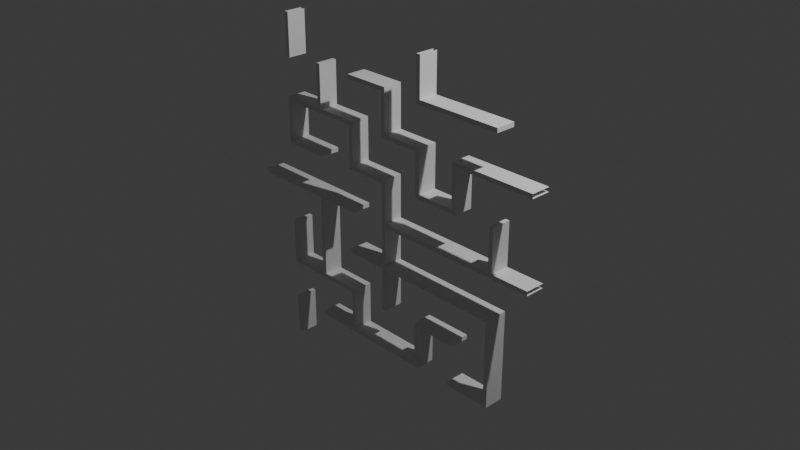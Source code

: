 # Source: simple_maze.blend  (saved by Blender 4.2.66; exported with 4.5.12 LTS)
import bpy
from mathutils import Matrix  # noqa: F401  (used for matrix-valued properties, if any)

bpy.ops.wm.read_factory_settings(use_empty=True)
scene = bpy.context.scene
scene.name = 'Scene'

# ---- collections
col_collection = bpy.data.collections.new('Collection'); scene.collection.children.link(col_collection)

# ---- world
world_world = bpy.data.worlds.new('World'); scene.world = world_world
world_world.use_nodes = True; world_world.node_tree.nodes.clear()
_N = world_world.node_tree.nodes; _L = world_world.node_tree.links
n0 = _N.new('ShaderNodeOutputWorld'); n0.name = 'World Output'; n0.location = (300, 300)
n1 = _N.new('ShaderNodeBackground'); n1.name = 'Background'; n1.location = (10, 300)
n1.inputs[0].default_value = (0.05088, 0.05088, 0.05088, 1.0)
_L.new(n1.outputs[0], n0.inputs[0])
n0.is_active_output = True
world_world.color = (0.05088, 0.05088, 0.05088)
world_world.sun_shadow_jitter_overblur = 0.0

# ---- cameras
cam_camera = bpy.data.cameras.new('Camera')
cam_camera.clip_end = 100.0
cam_camera.ortho_scale = 7.314

# ---- lights
light_light = bpy.data.lights.new('Light', 'POINT')
light_light.energy = 1000.0
light_light.shadow_soft_size = 0.1

# ---- meshes
me_plane = bpy.data.meshes.new('Plane')
me_plane.from_pydata([(-0.01111, 0.4556, 0.0), (-0.2111, 0.4333, 0.0), (-0.01111, 0.2333, 0.0), (-0.2111, 0.2333, 0.0), (-0.2111, 0.2111, 0.0), (-0.01111, 0.2111, 0.0), (-0.01111, 0.01111, 0.0), (-0.01111, -0.01111, 0.0), (-0.01111, -0.2111, 0.0), (-0.2111, -0.2111, 0.0), (-0.2111, -0.2333, 0.0), (-0.01111, -0.2333, 0.0), (-0.01111, -0.4333, 0.0), (-0.2111, -0.4556, 0.0), (-0.01111, -0.6556, 0.0), (-0.2111, -0.6556, 0.0), (-0.2111, -0.6778, 0.0), (-0.01111, -0.6778, 0.0), (-0.4333, 0.6556, 0.0), (-0.2333, 0.4556, 0.0), (-0.4333, 0.4556, 0.0), (-0.4333, 0.4333, 0.0), (-0.2333, 0.4333, 0.0), (-0.2333, 0.2333, 0.0), (-0.2333, 0.01111, 0.0), (-0.4333, 0.01111, 0.0), (-0.4333, -0.2111, 0.0), (-0.4333, -0.01111, 0.0), (-0.2333, -0.01111, 0.0), (-0.4333, -0.2333, 0.0), (-0.2333, -0.4333, 0.0), (-0.4333, -0.4333, 0.0), (-0.4333, -0.4556, 0.0), (-0.2333, -0.4556, 0.0), (-0.2333, -0.6556, 0.0), (-0.4333, -0.6556, 0.0), (-0.4333, -0.6778, 0.0), (-0.2333, -0.6778, 0.0), (-0.6556, 0.6778, 0.0), (-0.6556, 0.8778, 0.0), (-0.4556, 0.6556, 0.0), (-0.4556, 0.4556, 0.0), (-0.6556, 0.4556, 0.0), (-0.6556, 0.4333, 0.0), (-0.4556, 0.4333, 0.0), (-0.4556, 0.2333, 0.0), (-0.6556, 0.2333, 0.0), (-0.6556, 0.2111, 0.0), (-0.4556, 0.2111, 0.0), (-0.4556, 0.01111, 0.0), (-0.6556, 0.01111, 0.0), (-0.6556, -0.01111, 0.0), (-0.4556, -0.01111, 0.0), (-0.4556, -0.2111, 0.0), (-0.6556, -0.2333, 0.0), (-0.4556, -0.2333, 0.0), (-0.4556, -0.4333, 0.0), (-0.6556, -0.4333, 0.0), (-0.6556, -0.4556, 0.0), (-0.4556, -0.4556, 0.0), (-0.6556, -0.6778, 0.0), (-0.6556, -0.8778, 0.0), (-0.6778, 0.8778, 0.0), (-0.6778, 0.6778, 0.0), (-0.6778, 0.4333, 0.0), (-0.6778, 0.2333, 0.0), (-0.6778, 0.01111, 0.0), (-0.8778, 0.01111, 0.0), (-0.8778, -0.01111, 0.0), (-0.6778, -0.01111, 0.0), (-0.6778, -0.2333, 0.0), (-0.6778, -0.4333, 0.0), (-0.6778, -0.6778, 0.0), (-0.6778, -0.8778, 0.0), (-0.6778, -0.8778, 0.1), (-0.6778, -0.6778, 0.1), (-0.6778, -0.6556, 0.1), (-0.6778, -0.4556, 0.1), (-0.6778, -0.4333, 0.1), (-0.6778, -0.2333, 0.1), (-0.6778, -0.2111, 0.1), (-0.6778, -0.01111, 0.1), (-0.8778, -0.01111, 0.1), (-0.6778, 0.01111, 0.1), (-0.6778, 0.2111, 0.1), (-0.8778, 0.01111, 0.1), (-0.6778, 0.2333, 0.1), (-0.6778, 0.4333, 0.1), (-0.6778, 0.4556, 0.1), (-0.6778, 0.6556, 0.1), (-0.6778, 0.8778, 0.1), (-0.6778, 0.6778, 0.1), (-0.4556, -0.6778, 0.1), (-0.6556, -0.6778, 0.1), (-0.6556, -0.8778, 0.1), (-0.4556, -0.6556, 0.1), (-0.4556, -0.4556, 0.1), (-0.6556, -0.4556, 0.1), (-0.6556, -0.6556, 0.1), (-0.4556, -0.4333, 0.1), (-0.4556, -0.2333, 0.1), (-0.6556, -0.2333, 0.1), (-0.6556, -0.4333, 0.1), (-0.4556, -0.2111, 0.1), (-0.4556, -0.01111, 0.1), (-0.6556, -0.01111, 0.1), (-0.6556, -0.2111, 0.1), (-0.4556, 0.01111, 0.1), (-0.4556, 0.2111, 0.1), (-0.6556, 0.2111, 0.1), (-0.6556, 0.01111, 0.1), (-0.4556, 0.2333, 0.1), (-0.4556, 0.4333, 0.1), (-0.6556, 0.4333, 0.1), (-0.6556, 0.2333, 0.1), (-0.4556, 0.4556, 0.1), (-0.4556, 0.6556, 0.1), (-0.6556, 0.6556, 0.1), (-0.6556, 0.4556, 0.1), (-0.6556, 0.8778, 0.1), (-0.6556, 0.6778, 0.1), (-0.4556, 0.6778, 0.1), (-0.2333, -0.6778, 0.1), (-0.4333, -0.6778, 0.1), (-0.2333, -0.6556, 0.1), (-0.2333, -0.4556, 0.1), (-0.4333, -0.4556, 0.1), (-0.4333, -0.6556, 0.1), (-0.2333, -0.4333, 0.1), (-0.2333, -0.2333, 0.1), (-0.4333, -0.2333, 0.1), (-0.4333, -0.4333, 0.1), (-0.2333, -0.2111, 0.1), (-0.2333, -0.01111, 0.1), (-0.4333, -0.01111, 0.1), (-0.4333, -0.2111, 0.1), (-0.2333, 0.01111, 0.1), (-0.2333, 0.2111, 0.1), (-0.4333, 0.2111, 0.1), (-0.4333, 0.01111, 0.1), (-0.2333, 0.2333, 0.1), (-0.2333, 0.4333, 0.1), (-0.4333, 0.4333, 0.1), (-0.4333, 0.2333, 0.1), (-0.2333, 0.4556, 0.1), (-0.2333, 0.6556, 0.1), (-0.4333, 0.6556, 0.1), (-0.4333, 0.4556, 0.1), (-0.4333, 0.6778, 0.1), (-0.2333, 0.6778, 0.1), (-0.01111, -0.6778, 0.1), (-0.2111, -0.6778, 0.1), (-0.01111, -0.6556, 0.1), (-0.01111, -0.4556, 0.1), (-0.2111, -0.4556, 0.1), (-0.2111, -0.6556, 0.1), (-0.01111, -0.4333, 0.1), (-0.01111, -0.2333, 0.1), (-0.2111, -0.2333, 0.1), (-0.2111, -0.4333, 0.1), (-0.01111, -0.2111, 0.1), (-0.01111, -0.01111, 0.1), (-0.2111, -0.01111, 0.1), (-0.2111, -0.2111, 0.1), (-0.01111, 0.01111, 0.1), (-0.01111, 0.2111, 0.1), (-0.2111, 0.2111, 0.1), (-0.2111, 0.01111, 0.1), (-0.01111, 0.2333, 0.1), (-0.01111, 0.4333, 0.1), (-0.2111, 0.4333, 0.1), (-0.2111, 0.2333, 0.1), (-0.01111, 0.4556, 0.1), (-0.01111, 0.6556, 0.1), (-0.2111, 0.6556, 0.1), (-0.2111, 0.4556, 0.1), (-0.2111, 0.6778, 0.1), (-0.01111, 0.6778, 0.1), (0.2111, -0.6778, 0.1), (0.01111, -0.6778, 0.1), (0.2111, -0.6556, 0.1), (0.2111, -0.4556, 0.1), (0.01111, -0.4556, 0.1), (0.01111, -0.6556, 0.1), (0.2111, -0.4333, 0.1), (0.2111, -0.2333, 0.1), (0.01111, -0.2333, 0.1), (0.01111, -0.4333, 0.1), (0.2111, -0.2111, 0.1), (0.2111, -0.01111, 0.1), (0.01111, -0.01111, 0.1), (0.01111, -0.2111, 0.1), (0.2111, 0.01111, 0.1), (0.2111, 0.2111, 0.1), (0.01111, 0.2111, 0.1), (0.01111, 0.01111, 0.1), (0.2111, 0.2333, 0.1), (0.2111, 0.4333, 0.1), (0.01111, 0.4333, 0.1), (0.01111, 0.2333, 0.1), (0.2111, 0.4556, 0.1), (0.2111, 0.6556, 0.1), (0.01111, 0.6556, 0.1), (0.01111, 0.4556, 0.1), (0.2111, 0.8778, 0.1), (0.01111, 0.6778, 0.1), (0.2111, 0.6778, 0.1), (0.4333, -0.6778, 0.1), (0.2333, -0.6778, 0.1), (0.4333, -0.6556, 0.1), (0.4333, -0.4556, 0.1), (0.2333, -0.4556, 0.1), (0.2333, -0.6556, 0.1), (0.4333, -0.4333, 0.1), (0.4333, -0.2333, 0.1), (0.2333, -0.2333, 0.1), (0.2333, -0.4333, 0.1), (0.4333, -0.2111, 0.1), (0.4333, -0.01111, 0.1), (0.2333, -0.01111, 0.1), (0.2333, -0.2111, 0.1), (0.4333, 0.01111, 0.1), (0.4333, 0.2111, 0.1), (0.2333, 0.2111, 0.1), (0.2333, 0.01111, 0.1), (0.4333, 0.2333, 0.1), (0.4333, 0.4333, 0.1), (0.2333, 0.4333, 0.1), (0.2333, 0.2333, 0.1), (0.4333, 0.4556, 0.1), (0.4333, 0.6556, 0.1), (0.2333, 0.6556, 0.1), (0.2333, 0.4556, 0.1), (0.2333, 0.8778, 0.1), (0.2333, 0.6778, 0.1), (0.4333, 0.6778, 0.1), (0.6556, -0.6778, 0.1), (0.4556, -0.6778, 0.1), (0.6556, -0.6556, 0.1), (0.6556, -0.4556, 0.1), (0.4556, -0.4556, 0.1), (0.4556, -0.6556, 0.1), (0.6556, -0.4333, 0.1), (0.6556, -0.2333, 0.1), (0.4556, -0.2333, 0.1), (0.4556, -0.4333, 0.1), (0.6556, -0.2111, 0.1), (0.6556, -0.01111, 0.1), (0.4556, -0.01111, 0.1), (0.4556, -0.2111, 0.1), (0.6556, 0.01111, 0.1), (0.6556, 0.2111, 0.1), (0.4556, 0.2111, 0.1), (0.4556, 0.01111, 0.1), (0.6556, 0.2333, 0.1), (0.6556, 0.4333, 0.1), (0.4556, 0.4333, 0.1), (0.4556, 0.2333, 0.1), (0.6556, 0.4556, 0.1), (0.6556, 0.6556, 0.1), (0.4556, 0.6556, 0.1), (0.4556, 0.4556, 0.1), (0.4556, 0.6778, 0.1), (0.6556, 0.6778, 0.1), (0.6778, -0.6778, 0.1), (0.6778, -0.4556, 0.1), (0.6778, -0.6556, 0.1), (0.6778, -0.2333, 0.1), (0.6778, -0.4333, 0.1), (0.8778, -0.01111, 0.1), (0.6778, -0.01111, 0.1), (0.6778, -0.2111, 0.1), (0.8778, 0.01111, 0.1), (0.6778, 0.2111, 0.1), (0.6778, 0.01111, 0.1), (0.8778, 0.4333, 0.1), (0.6778, 0.4333, 0.1), (0.6778, 0.2333, 0.1), (0.8778, 0.4556, 0.1), (0.6778, 0.6556, 0.1), (0.6778, 0.4556, 0.1), (0.6778, 0.6778, 0.1), (-0.01111, 0.6556, 0.0), (-0.2111, 0.6556, 0.0), (-0.2111, 0.6778, 0.0), (-0.01111, 0.6778, 0.0), (0.2111, -0.6778, 0.0), (0.01111, -0.6778, 0.0), (0.01111, -0.6556, 0.0), (0.2111, -0.6556, 0.0), (0.2111, -0.4556, 0.0), (0.2111, -0.2333, 0.0), (0.01111, -0.2333, 0.0), (0.01111, -0.4333, 0.0), (0.01111, -0.2111, 0.0), (0.2111, -0.2111, 0.0), (0.2111, -0.01111, 0.0), (0.01111, -0.01111, 0.0), (0.01111, 0.01111, 0.0), (0.2111, 0.01111, 0.0), (0.01111, 0.2111, 0.0), (0.2111, 0.2333, 0.0), (0.2111, 0.4333, 0.0), (0.01111, 0.4333, 0.0), (0.01111, 0.4556, 0.0), (0.2111, 0.4556, 0.0), (0.01111, 0.6556, 0.0), (0.2111, 0.6778, 0.0), (0.2111, 0.8778, 0.0), (0.4333, -0.4556, 0.0), (0.2333, -0.4556, 0.0), (0.2333, -0.6556, 0.0), (0.2333, -0.4333, 0.0), (0.4333, -0.4333, 0.0), (0.4333, -0.2333, 0.0), (0.2333, -0.2333, 0.0), (0.2333, -0.2111, 0.0), (0.4333, -0.2111, 0.0), (0.4333, -0.01111, 0.0), (0.2333, -0.01111, 0.0), (0.2333, 0.01111, 0.0), (0.4333, 0.01111, 0.0), (0.4333, 0.2111, 0.0), (0.2333, 0.2111, 0.0), (0.2333, 0.2333, 0.0), (0.4333, 0.2333, 0.0), (0.4333, 0.4333, 0.0), (0.2333, 0.4333, 0.0), (0.4333, 0.6556, 0.0), (0.2333, 0.6556, 0.0), (0.2333, 0.8778, 0.0), (0.2333, 0.6778, 0.0), (0.4333, 0.6778, 0.0), (0.6556, -0.6778, 0.0), (0.4556, -0.6778, 0.0), (0.4556, -0.6556, 0.0), (0.6556, -0.6556, 0.0), (0.6556, -0.4556, 0.0), (0.6556, -0.4333, 0.0), (0.6556, -0.2333, 0.0), (0.4556, -0.2333, 0.0), (0.4556, -0.2111, 0.0), (0.6556, -0.2111, 0.0), (0.6556, -0.01111, 0.0), (0.4556, -0.01111, 0.0), (0.4556, 0.01111, 0.0), (0.6556, 0.01111, 0.0), (0.6556, 0.2111, 0.0), (0.6556, 0.4333, 0.0), (0.4556, 0.4333, 0.0), (0.4556, 0.2333, 0.0), (0.4556, 0.4556, 0.0), (0.6556, 0.4556, 0.0), (0.6556, 0.6556, 0.0), (0.4556, 0.6556, 0.0), (0.4556, 0.6778, 0.0), (0.6556, 0.6778, 0.0), (0.6778, -0.4556, 0.0), (0.6778, -0.6556, 0.0), (0.6778, -0.2333, 0.0), (0.6778, -0.4333, 0.0), (0.8778, -0.01111, 0.0), (0.6778, -0.01111, 0.0), (0.6778, 0.01111, 0.0), (0.8778, 0.01111, 0.0), (0.6778, 0.2111, 0.0), (0.8778, 0.4333, 0.0), (0.6778, 0.4333, 0.0), (0.6778, 0.4556, 0.0), (0.8778, 0.4556, 0.0), (-0.6778, -0.6556, 0.0), (-0.6778, -0.4556, 0.0), (-0.6778, -0.2111, 0.0), (-0.6778, 0.2111, 0.0), (-0.6778, 0.4556, 0.0), (-0.6778, 0.6556, 0.0), (-0.4556, -0.6778, 0.0), (-0.4556, -0.6556, 0.0), (-0.6556, -0.6556, 0.0), (-0.6556, -0.2111, 0.0), (-0.4556, 0.6778, 0.0), (-0.6556, 0.6556, 0.0), (-0.2333, -0.2333, 0.0), (-0.2333, -0.2111, 0.0), (-0.2333, 0.2111, 0.0), (-0.4333, 0.2333, 0.0), (-0.4333, 0.2111, 0.0), (-0.2333, 0.6556, 0.0), (-0.2333, 0.6778, 0.0), (-0.4333, 0.6778, 0.0), (-0.01111, -0.4556, 0.0), (-0.2111, -0.4333, 0.0), (-0.2111, 0.01111, 0.0), (-0.2111, -0.01111, 0.0), (-0.01111, 0.4333, 0.0), (-0.2111, 0.4556, 0.0), (0.2111, -0.4333, 0.0), (0.01111, -0.4556, 0.0), (0.2111, 0.2111, 0.0), (0.01111, 0.2333, 0.0), (0.2111, 0.6556, 0.0), (0.01111, 0.6778, 0.0), (0.4333, -0.6778, 0.0), (0.4333, -0.6556, 0.0), (0.2333, -0.6778, 0.0), (0.4333, 0.4556, 0.0), (0.2333, 0.4556, 0.0), (0.4556, -0.4333, 0.0), (0.4556, -0.4556, 0.0), (0.6556, 0.2333, 0.0), (0.4556, 0.2111, 0.0), (0.6778, -0.6778, 0.0), (0.6778, -0.2111, 0.0), (0.6778, 0.2333, 0.0), (0.6778, 0.6778, 0.0), (0.6778, 0.6556, 0.0)], [], [(75, 93, 98, 76), (77, 97, 102, 78), (79, 101, 106, 80), (81, 105, 110, 83), (84, 109, 114, 86), (87, 113, 118, 88), (89, 117, 120, 91), (92, 123, 127, 95), (96, 126, 131, 99), (100, 130, 135, 103), (104, 134, 139, 107), (108, 138, 143, 111), (112, 142, 147, 115), (116, 146, 148, 121), (122, 151, 155, 124), (125, 154, 159, 128), (129, 158, 163, 132), (133, 162, 167, 136), (137, 166, 171, 140), (141, 170, 175, 144), (145, 174, 176, 149), (150, 179, 183, 152), (153, 182, 187, 156), (157, 186, 191, 160), (161, 190, 195, 164), (165, 194, 199, 168), (169, 198, 203, 172), (173, 202, 205, 177), (178, 208, 212, 180), (181, 211, 216, 184), (185, 215, 220, 188), (189, 219, 224, 192), (193, 223, 228, 196), (197, 227, 232, 200), (201, 231, 234, 206), (207, 237, 241, 209), (210, 240, 245, 213), (214, 244, 249, 217), (218, 248, 253, 221), (222, 252, 257, 225), (226, 256, 261, 229), (230, 260, 262, 235), (236, 264, 266, 238), (239, 265, 268, 242), (243, 267, 271, 246), (247, 270, 274, 250), (251, 273, 277, 254), (255, 276, 280, 258), (259, 279, 281, 263), (81, 83, 85, 82), (96, 99, 102, 97), (104, 107, 110, 105), (108, 111, 114, 109), (112, 115, 118, 113), (122, 124, 127, 123), (125, 128, 131, 126), (133, 136, 139, 134), (141, 144, 147, 142), (150, 152, 155, 151), (157, 160, 163, 158), (165, 168, 171, 166), (173, 177, 176, 174), (178, 180, 183, 179), (185, 188, 191, 186), (189, 192, 195, 190), (197, 200, 203, 198), (210, 213, 216, 211), (214, 217, 220, 215), (218, 221, 224, 219), (222, 225, 228, 223), (230, 235, 234, 231), (236, 238, 241, 237), (243, 246, 249, 244), (247, 250, 253, 248), (255, 258, 261, 256), (259, 263, 262, 260), (269, 272, 274, 270), (275, 278, 280, 276), (93, 75, 74, 94), (101, 79, 78, 102), (113, 87, 86, 114), (119, 90, 91, 120), (130, 100, 99, 131), (134, 104, 103, 135), (146, 116, 115, 147), (154, 125, 124, 155), (170, 141, 140, 171), (186, 157, 156, 187), (190, 161, 160, 191), (194, 165, 164, 195), (202, 173, 172, 203), (211, 181, 180, 212), (227, 197, 196, 228), (233, 204, 206, 234), (256, 226, 225, 257), (265, 239, 238, 266), (267, 243, 242, 268), (273, 251, 250, 274), (74, 75, 72, 73), (78, 79, 70, 71), (81, 82, 68, 69), (85, 83, 66, 67), (86, 87, 64, 65), (91, 90, 62, 63), (93, 94, 61, 60), (96, 97, 58, 59), (102, 99, 56, 57), (99, 100, 55, 56), (101, 102, 57, 54), (103, 104, 52, 53), (104, 105, 51, 52), (110, 107, 49, 50), (108, 109, 47, 48), (114, 111, 45, 46), (112, 113, 43, 44), (113, 114, 46, 43), (118, 115, 41, 42), (115, 116, 40, 41), (119, 120, 38, 39), (122, 123, 36, 37), (127, 124, 34, 35), (124, 125, 33, 34), (125, 126, 32, 33), (131, 128, 30, 31), (130, 131, 31, 29), (133, 134, 27, 28), (134, 135, 26, 27), (139, 136, 24, 25), (140, 141, 22, 23), (141, 142, 21, 22), (147, 144, 19, 20), (146, 147, 20, 18), (150, 151, 16, 17), (155, 152, 14, 15), (154, 155, 15, 13), (156, 157, 11, 12), (157, 158, 10, 11), (163, 160, 8, 9), (160, 161, 7, 8), (164, 165, 5, 6), (165, 166, 4, 5), (171, 168, 2, 3), (170, 171, 3, 1), (172, 173, 282, 0), (173, 174, 283, 282), (176, 177, 285, 284), (178, 179, 287, 286), (183, 180, 289, 288), (180, 181, 290, 289), (185, 186, 292, 291), (186, 187, 293, 292), (191, 188, 295, 294), (189, 190, 297, 296), (190, 191, 294, 297), (195, 192, 299, 298), (194, 195, 298, 300), (196, 197, 302, 301), (197, 198, 303, 302), (203, 200, 305, 304), (202, 203, 304, 306), (206, 204, 308, 307), (210, 211, 310, 309), (211, 212, 311, 310), (216, 213, 313, 312), (214, 215, 315, 314), (220, 217, 317, 316), (218, 219, 319, 318), (224, 221, 321, 320), (222, 223, 323, 322), (228, 225, 325, 324), (225, 226, 326, 325), (227, 228, 324, 327), (230, 231, 329, 328), (233, 234, 331, 330), (234, 235, 332, 331), (236, 237, 334, 333), (241, 238, 336, 335), (238, 239, 337, 336), (242, 243, 339, 338), (243, 244, 340, 339), (249, 246, 342, 341), (247, 248, 344, 343), (253, 250, 346, 345), (250, 251, 347, 346), (255, 256, 349, 348), (256, 257, 350, 349), (261, 258, 352, 351), (259, 260, 354, 353), (262, 263, 356, 355), (265, 266, 358, 357), (267, 268, 360, 359), (269, 270, 362, 361), (274, 272, 364, 363), (273, 274, 363, 365), (275, 276, 367, 366), (280, 278, 369, 368), (75, 76, 370, 72), (77, 78, 71, 371), (79, 80, 372, 70), (84, 86, 65, 373), (87, 88, 374, 64), (89, 91, 63, 375), (92, 95, 377, 376), (98, 93, 60, 378), (100, 103, 53, 55), (106, 101, 54, 379), (116, 121, 380, 40), (120, 117, 381, 38), (129, 132, 383, 382), (135, 130, 29, 26), (137, 140, 23, 384), (143, 138, 386, 385), (145, 149, 388, 387), (148, 146, 18, 389), (153, 156, 12, 390), (159, 154, 13, 391), (161, 164, 6, 7), (167, 162, 393, 392), (169, 172, 0, 394), (175, 170, 1, 395), (181, 184, 396, 290), (187, 182, 397, 293), (193, 196, 301, 398), (199, 194, 300, 399), (201, 206, 307, 400), (205, 202, 306, 401), (207, 209, 403, 402), (212, 208, 404, 311), (226, 229, 405, 326), (232, 227, 327, 406), (239, 242, 338, 337), (245, 240, 408, 407), (251, 254, 409, 347), (257, 252, 410, 350), (266, 264, 411, 358), (268, 265, 357, 360), (271, 267, 359, 412), (277, 273, 365, 413), (281, 279, 415, 414), (97, 77, 371, 58), (76, 98, 378, 370), (105, 81, 69, 51), (80, 106, 379, 372), (109, 84, 373, 47), (83, 110, 50, 66), (117, 89, 375, 381), (88, 118, 42, 374), (123, 92, 376, 36), (126, 96, 59, 32), (95, 127, 35, 377), (138, 108, 48, 386), (107, 139, 25, 49), (142, 112, 44, 21), (111, 143, 385, 45), (121, 148, 389, 380), (151, 122, 37, 16), (158, 129, 382, 10), (128, 159, 391, 30), (162, 133, 28, 393), (132, 163, 9, 383), (166, 137, 384, 4), (136, 167, 392, 24), (174, 145, 387, 283), (144, 175, 395, 19), (149, 176, 284, 388), (179, 150, 17, 287), (182, 153, 390, 397), (152, 183, 288, 14), (198, 169, 394, 303), (168, 199, 399, 2), (177, 205, 401, 285), (208, 178, 286, 404), (215, 185, 291, 315), (184, 216, 312, 396), (219, 189, 296, 319), (188, 220, 316, 295), (223, 193, 398, 323), (192, 224, 320, 299), (231, 201, 400, 329), (200, 232, 406, 305), (237, 207, 402, 334), (240, 210, 309, 408), (209, 241, 335, 403), (244, 214, 314, 340), (213, 245, 407, 313), (248, 218, 318, 344), (217, 249, 341, 317), (252, 222, 322, 410), (221, 253, 345, 321), (260, 230, 328, 354), (229, 261, 351, 405), (235, 262, 355, 332), (264, 236, 333, 411), (270, 247, 343, 362), (246, 271, 412, 342), (276, 255, 348, 367), (254, 277, 413, 409), (279, 259, 353, 415), (258, 280, 368, 352), (263, 281, 414, 356)])
_uv = me_plane.uv_layers.new(name='UVMap')
_uv.uv.foreach_set('vector', [0.1611, 0.1611, 0.1722, 0.1611, 0.1722, 0.1722, 0.1611, 0.1722, 0.1611, 0.2722, 0.1722, 0.2722, 0.1722, 0.2833, 0.1611, 0.2833, 0.1611, 0.3833, 0.1722, 0.3833, 0.1722, 0.3944, 0.1611, 0.3944, 0.1611, 0.4944, 0.1722, 0.4944, 0.1722, 0.5056, 0.1611, 0.5056, 0.1611, 0.6056, 0.1722, 0.6056, 0.1722, 0.6167, 0.1611, 0.6167, 0.1611, 0.7167, 0.1722, 0.7167, 0.1722, 0.7278, 0.1611, 0.7278, 0.1611, 0.8278, 0.1722, 0.8278, 0.1722, 0.8389, 0.1611, 0.8389, 0.2722, 0.1611, 0.2833, 0.1611, 0.2833, 0.1722, 0.2722, 0.1722, 0.2722, 0.2722, 0.2833, 0.2722, 0.2833, 0.2833, 0.2722, 0.2833, 0.2722, 0.3833, 0.2833, 0.3833, 0.2833, 0.3944, 0.2722, 0.3944, 0.2722, 0.4944, 0.2833, 0.4944, 0.2833, 0.5056, 0.2722, 0.5056, 0.2722, 0.6056, 0.2833, 0.6056, 0.2833, 0.6167, 0.2722, 0.6167, 0.2722, 0.7167, 0.2833, 0.7167, 0.2833, 0.7278, 0.2722, 0.7278, 0.2722, 0.8278, 0.2833, 0.8278, 0.2833, 0.8389, 0.2722, 0.8389, 0.3833, 0.1611, 0.3944, 0.1611, 0.3944, 0.1722, 0.3833, 0.1722, 0.3833, 0.2722, 0.3944, 0.2722, 0.3944, 0.2833, 0.3833, 0.2833, 0.3833, 0.3833, 0.3944, 0.3833, 0.3944, 0.3944, 0.3833, 0.3944, 0.3833, 0.4944, 0.3944, 0.4944, 0.3944, 0.5056, 0.3833, 0.5056, 0.3833, 0.6056, 0.3944, 0.6056, 0.3944, 0.6167, 0.3833, 0.6167, 0.3833, 0.7167, 0.3944, 0.7167, 0.3944, 0.7278, 0.3833, 0.7278, 0.3833, 0.8278, 0.3944, 0.8278, 0.3944, 0.8389, 0.3833, 0.8389, 0.4944, 0.1611, 0.5056, 0.1611, 0.5056, 0.1722, 0.4944, 0.1722, 0.4944, 0.2722, 0.5056, 0.2722, 0.5056, 0.2833, 0.4944, 0.2833, 0.4944, 0.3833, 0.5056, 0.3833, 0.5056, 0.3944, 0.4944, 0.3944, 0.4944, 0.4944, 0.5056, 0.4944, 0.5056, 0.5056, 0.4944, 0.5056, 0.4944, 0.6056, 0.5056, 0.6056, 0.5056, 0.6167, 0.4944, 0.6167, 0.4944, 0.7167, 0.5056, 0.7167, 0.5056, 0.7278, 0.4944, 0.7278, 0.4944, 0.8278, 0.5056, 0.8278, 0.5056, 0.8389, 0.4944, 0.8389, 0.6056, 0.1611, 0.6167, 0.1611, 0.6167, 0.1722, 0.6056, 0.1722, 0.6056, 0.2722, 0.6167, 0.2722, 0.6167, 0.2833, 0.6056, 0.2833, 0.6056, 0.3833, 0.6167, 0.3833, 0.6167, 0.3944, 0.6056, 0.3944, 0.6056, 0.4944, 0.6167, 0.4944, 0.6167, 0.5056, 0.6056, 0.5056, 0.6056, 0.6056, 0.6167, 0.6056, 0.6167, 0.6167, 0.6056, 0.6167, 0.6056, 0.7167, 0.6167, 0.7167, 0.6167, 0.7278, 0.6056, 0.7278, 0.6056, 0.8278, 0.6167, 0.8278, 0.6167, 0.8389, 0.6056, 0.8389, 0.7167, 0.1611, 0.7278, 0.1611, 0.7278, 0.1722, 0.7167, 0.1722, 0.7167, 0.2722, 0.7278, 0.2722, 0.7278, 0.2833, 0.7167, 0.2833, 0.7167, 0.3833, 0.7278, 0.3833, 0.7278, 0.3944, 0.7167, 0.3944, 0.7167, 0.4944, 0.7278, 0.4944, 0.7278, 0.5056, 0.7167, 0.5056, 0.7167, 0.6056, 0.7278, 0.6056, 0.7278, 0.6167, 0.7167, 0.6167, 0.7167, 0.7167, 0.7278, 0.7167, 0.7278, 0.7278, 0.7167, 0.7278, 0.7167, 0.8278, 0.7278, 0.8278, 0.7278, 0.8389, 0.7167, 0.8389, 0.8278, 0.1611, 0.8389, 0.1611, 0.8389, 0.1722, 0.8278, 0.1722, 0.8278, 0.2722, 0.8389, 0.2722, 0.8389, 0.2833, 0.8278, 0.2833, 0.8278, 0.3833, 0.8389, 0.3833, 0.8389, 0.3944, 0.8278, 0.3944, 0.8278, 0.4944, 0.8389, 0.4944, 0.8389, 0.5056, 0.8278, 0.5056, 0.8278, 0.6056, 0.8389, 0.6056, 0.8389, 0.6167, 0.8278, 0.6167, 0.8278, 0.7167, 0.8389, 0.7167, 0.8389, 0.7278, 0.8278, 0.7278, 0.8278, 0.8278, 0.8389, 0.8278, 0.8389, 0.8389, 0.8278, 0.8389, 0.1611, 0.4944, 0.1611, 0.5056, 0.06111, 0.5056, 0.06111, 0.4944, 0.2722, 0.2722, 0.2722, 0.2833, 0.1722, 0.2833, 0.1722, 0.2722, 0.2722, 0.4944, 0.2722, 0.5056, 0.1722, 0.5056, 0.1722, 0.4944, 0.2722, 0.6056, 0.2722, 0.6167, 0.1722, 0.6167, 0.1722, 0.6056, 0.2722, 0.7167, 0.2722, 0.7278, 0.1722, 0.7278, 0.1722, 0.7167, 0.3833, 0.1611, 0.3833, 0.1722, 0.2833, 0.1722, 0.2833, 0.1611, 0.3833, 0.2722, 0.3833, 0.2833, 0.2833, 0.2833, 0.2833, 0.2722, 0.3833, 0.4944, 0.3833, 0.5056, 0.2833, 0.5056, 0.2833, 0.4944, 0.3833, 0.7167, 0.3833, 0.7278, 0.2833, 0.7278, 0.2833, 0.7167, 0.4944, 0.1611, 0.4944, 0.1722, 0.3944, 0.1722, 0.3944, 0.1611, 0.4944, 0.3833, 0.4944, 0.3944, 0.3944, 0.3944, 0.3944, 0.3833, 0.4944, 0.6056, 0.4944, 0.6167, 0.3944, 0.6167, 0.3944, 0.6056, 0.4944, 0.8278, 0.4944, 0.8389, 0.3944, 0.8389, 0.3944, 0.8278, 0.6056, 0.1611, 0.6056, 0.1722, 0.5056, 0.1722, 0.5056, 0.1611, 0.6056, 0.3833, 0.6056, 0.3944, 0.5056, 0.3944, 0.5056, 0.3833, 0.6056, 0.4944, 0.6056, 0.5056, 0.5056, 0.5056, 0.5056, 0.4944, 0.6056, 0.7167, 0.6056, 0.7278, 0.5056, 0.7278, 0.5056, 0.7167, 0.7167, 0.2722, 0.7167, 0.2833, 0.6167, 0.2833, 0.6167, 0.2722, 0.7167, 0.3833, 0.7167, 0.3944, 0.6167, 0.3944, 0.6167, 0.3833, 0.7167, 0.4944, 0.7167, 0.5056, 0.6167, 0.5056, 0.6167, 0.4944, 0.7167, 0.6056, 0.7167, 0.6167, 0.6167, 0.6167, 0.6167, 0.6056, 0.7167, 0.8278, 0.7167, 0.8389, 0.6167, 0.8389, 0.6167, 0.8278, 0.8278, 0.1611, 0.8278, 0.1722, 0.7278, 0.1722, 0.7278, 0.1611, 0.8278, 0.3833, 0.8278, 0.3944, 0.7278, 0.3944, 0.7278, 0.3833, 0.8278, 0.4944, 0.8278, 0.5056, 0.7278, 0.5056, 0.7278, 0.4944, 0.8278, 0.7167, 0.8278, 0.7278, 0.7278, 0.7278, 0.7278, 0.7167, 0.8278, 0.8278, 0.8278, 0.8389, 0.7278, 0.8389, 0.7278, 0.8278, 0.9389, 0.4944, 0.9389, 0.5056, 0.8389, 0.5056, 0.8389, 0.4944, 0.9389, 0.7167, 0.9389, 0.7278, 0.8389, 0.7278, 0.8389, 0.7167, 0.1722, 0.1611, 0.1611, 0.1611, 0.1611, 0.06111, 0.1722, 0.06111, 0.1722, 0.3833, 0.1611, 0.3833, 0.1611, 0.2833, 0.1722, 0.2833, 0.1722, 0.7167, 0.1611, 0.7167, 0.1611, 0.6167, 0.1722, 0.6167, 0.1722, 0.9389, 0.1611, 0.9389, 0.1611, 0.8389, 0.1722, 0.8389, 0.2833, 0.3833, 0.2722, 0.3833, 0.2722, 0.2833, 0.2833, 0.2833, 0.2833, 0.4944, 0.2722, 0.4944, 0.2722, 0.3944, 0.2833, 0.3944, 0.2833, 0.8278, 0.2722, 0.8278, 0.2722, 0.7278, 0.2833, 0.7278, 0.3944, 0.2722, 0.3833, 0.2722, 0.3833, 0.1722, 0.3944, 0.1722, 0.3944, 0.7167, 0.3833, 0.7167, 0.3833, 0.6167, 0.3944, 0.6167, 0.5056, 0.3833, 0.4944, 0.3833, 0.4944, 0.2833, 0.5056, 0.2833, 0.5056, 0.4944, 0.4944, 0.4944, 0.4944, 0.3944, 0.5056, 0.3944, 0.5056, 0.6056, 0.4944, 0.6056, 0.4944, 0.5056, 0.5056, 0.5056, 0.5056, 0.8278, 0.4944, 0.8278, 0.4944, 0.7278, 0.5056, 0.7278, 0.6167, 0.2722, 0.6056, 0.2722, 0.6056, 0.1722, 0.6167, 0.1722, 0.6167, 0.7167, 0.6056, 0.7167, 0.6056, 0.6167, 0.6167, 0.6167, 0.6167, 0.9389, 0.6056, 0.9389, 0.6056, 0.8389, 0.6167, 0.8389, 0.7278, 0.7167, 0.7167, 0.7167, 0.7167, 0.6167, 0.7278, 0.6167, 0.8389, 0.2722, 0.8278, 0.2722, 0.8278, 0.1722, 0.8389, 0.1722, 0.8389, 0.3833, 0.8278, 0.3833, 0.8278, 0.2833, 0.8389, 0.2833, 0.8389, 0.6056, 0.8278, 0.6056, 0.8278, 0.5056, 0.8389, 0.5056, 0.1611, 0.06111, 0.1611, 0.1611, 0.1611, 0.1611, 0.1611, 0.06111, 0.1611, 0.2833, 0.1611, 0.3833, 0.1611, 0.3833, 0.1611, 0.2833, 0.1611, 0.4944, 0.06111, 0.4944, 0.06111, 0.4944, 0.1611, 0.4944, 0.06111, 0.5056, 0.1611, 0.5056, 0.1611, 0.5056, 0.06111, 0.5056, 0.1611, 0.6167, 0.1611, 0.7167, 0.1611, 0.7167, 0.1611, 0.6167, 0.1611, 0.8389, 0.1611, 0.9389, 0.1611, 0.9389, 0.1611, 0.8389, 0.1722, 0.1611, 0.1722, 0.06111, 0.1722, 0.06111, 0.1722, 0.1611, 0.2722, 0.2722, 0.1722, 0.2722, 0.1722, 0.2722, 0.2722, 0.2722, 0.1722, 0.2833, 0.2722, 0.2833, 0.2722, 0.2833, 0.1722, 0.2833, 0.2722, 0.2833, 0.2722, 0.3833, 0.2722, 0.3833, 0.2722, 0.2833, 0.1722, 0.3833, 0.1722, 0.2833, 0.1722, 0.2833, 0.1722, 0.3833, 0.2722, 0.3944, 0.2722, 0.4944, 0.2722, 0.4944, 0.2722, 0.3944, 0.2722, 0.4944, 0.1722, 0.4944, 0.1722, 0.4944, 0.2722, 0.4944, 0.1722, 0.5056, 0.2722, 0.5056, 0.2722, 0.5056, 0.1722, 0.5056, 0.2722, 0.6056, 0.1722, 0.6056, 0.1722, 0.6056, 0.2722, 0.6056, 0.1722, 0.6167, 0.2722, 0.6167, 0.2722, 0.6167, 0.1722, 0.6167, 0.2722, 0.7167, 0.1722, 0.7167, 0.1722, 0.7167, 0.2722, 0.7167, 0.1722, 0.7167, 0.1722, 0.6167, 0.1722, 0.6167, 0.1722, 0.7167, 0.1722, 0.7278, 0.2722, 0.7278, 0.2722, 0.7278, 0.1722, 0.7278, 0.2722, 0.7278, 0.2722, 0.8278, 0.2722, 0.8278, 0.2722, 0.7278, 0.1722, 0.9389, 0.1722, 0.8389, 0.1722, 0.8389, 0.1722, 0.9389, 0.3833, 0.1611, 0.2833, 0.1611, 0.2833, 0.1611, 0.3833, 0.1611, 0.2833, 0.1722, 0.3833, 0.1722, 0.3833, 0.1722, 0.2833, 0.1722, 0.3833, 0.1722, 0.3833, 0.2722, 0.3833, 0.2722, 0.3833, 0.1722, 0.3833, 0.2722, 0.2833, 0.2722, 0.2833, 0.2722, 0.3833, 0.2722, 0.2833, 0.2833, 0.3833, 0.2833, 0.3833, 0.2833, 0.2833, 0.2833, 0.2833, 0.3833, 0.2833, 0.2833, 0.2833, 0.2833, 0.2833, 0.3833, 0.3833, 0.4944, 0.2833, 0.4944, 0.2833, 0.4944, 0.3833, 0.4944, 0.2833, 0.4944, 0.2833, 0.3944, 0.2833, 0.3944, 0.2833, 0.4944, 0.2833, 0.5056, 0.3833, 0.5056, 0.3833, 0.5056, 0.2833, 0.5056, 0.3833, 0.6167, 0.3833, 0.7167, 0.3833, 0.7167, 0.3833, 0.6167, 0.3833, 0.7167, 0.2833, 0.7167, 0.2833, 0.7167, 0.3833, 0.7167, 0.2833, 0.7278, 0.3833, 0.7278, 0.3833, 0.7278, 0.2833, 0.7278, 0.2833, 0.8278, 0.2833, 0.7278, 0.2833, 0.7278, 0.2833, 0.8278, 0.4944, 0.1611, 0.3944, 0.1611, 0.3944, 0.1611, 0.4944, 0.1611, 0.3944, 0.1722, 0.4944, 0.1722, 0.4944, 0.1722, 0.3944, 0.1722, 0.3944, 0.2722, 0.3944, 0.1722, 0.3944, 0.1722, 0.3944, 0.2722, 0.4944, 0.2833, 0.4944, 0.3833, 0.4944, 0.3833, 0.4944, 0.2833, 0.4944, 0.3833, 0.3944, 0.3833, 0.3944, 0.3833, 0.4944, 0.3833, 0.3944, 0.3944, 0.4944, 0.3944, 0.4944, 0.3944, 0.3944, 0.3944, 0.4944, 0.3944, 0.4944, 0.4944, 0.4944, 0.4944, 0.4944, 0.3944, 0.4944, 0.5056, 0.4944, 0.6056, 0.4944, 0.6056, 0.4944, 0.5056, 0.4944, 0.6056, 0.3944, 0.6056, 0.3944, 0.6056, 0.4944, 0.6056, 0.3944, 0.6167, 0.4944, 0.6167, 0.4944, 0.6167, 0.3944, 0.6167, 0.3944, 0.7167, 0.3944, 0.6167, 0.3944, 0.6167, 0.3944, 0.7167, 0.4944, 0.7278, 0.4944, 0.8278, 0.4944, 0.8278, 0.4944, 0.7278, 0.4944, 0.8278, 0.3944, 0.8278, 0.3944, 0.8278, 0.4944, 0.8278, 0.3944, 0.8389, 0.4944, 0.8389, 0.4944, 0.8389, 0.3944, 0.8389, 0.6056, 0.1611, 0.5056, 0.1611, 0.5056, 0.1611, 0.6056, 0.1611, 0.5056, 0.1722, 0.6056, 0.1722, 0.6056, 0.1722, 0.5056, 0.1722, 0.6056, 0.1722, 0.6056, 0.2722, 0.6056, 0.2722, 0.6056, 0.1722, 0.6056, 0.3833, 0.5056, 0.3833, 0.5056, 0.3833, 0.6056, 0.3833, 0.5056, 0.3833, 0.5056, 0.2833, 0.5056, 0.2833, 0.5056, 0.3833, 0.5056, 0.3944, 0.6056, 0.3944, 0.6056, 0.3944, 0.5056, 0.3944, 0.6056, 0.4944, 0.5056, 0.4944, 0.5056, 0.4944, 0.6056, 0.4944, 0.5056, 0.4944, 0.5056, 0.3944, 0.5056, 0.3944, 0.5056, 0.4944, 0.5056, 0.5056, 0.6056, 0.5056, 0.6056, 0.5056, 0.5056, 0.5056, 0.5056, 0.6056, 0.5056, 0.5056, 0.5056, 0.5056, 0.5056, 0.6056, 0.6056, 0.6167, 0.6056, 0.7167, 0.6056, 0.7167, 0.6056, 0.6167, 0.6056, 0.7167, 0.5056, 0.7167, 0.5056, 0.7167, 0.6056, 0.7167, 0.5056, 0.7278, 0.6056, 0.7278, 0.6056, 0.7278, 0.5056, 0.7278, 0.5056, 0.8278, 0.5056, 0.7278, 0.5056, 0.7278, 0.5056, 0.8278, 0.6056, 0.8389, 0.6056, 0.9389, 0.6056, 0.9389, 0.6056, 0.8389, 0.7167, 0.2722, 0.6167, 0.2722, 0.6167, 0.2722, 0.7167, 0.2722, 0.6167, 0.2722, 0.6167, 0.1722, 0.6167, 0.1722, 0.6167, 0.2722, 0.6167, 0.2833, 0.7167, 0.2833, 0.7167, 0.2833, 0.6167, 0.2833, 0.7167, 0.3833, 0.6167, 0.3833, 0.6167, 0.3833, 0.7167, 0.3833, 0.6167, 0.3944, 0.7167, 0.3944, 0.7167, 0.3944, 0.6167, 0.3944, 0.7167, 0.4944, 0.6167, 0.4944, 0.6167, 0.4944, 0.7167, 0.4944, 0.6167, 0.5056, 0.7167, 0.5056, 0.7167, 0.5056, 0.6167, 0.5056, 0.7167, 0.6056, 0.6167, 0.6056, 0.6167, 0.6056, 0.7167, 0.6056, 0.6167, 0.6167, 0.7167, 0.6167, 0.7167, 0.6167, 0.6167, 0.6167, 0.7167, 0.6167, 0.7167, 0.7167, 0.7167, 0.7167, 0.7167, 0.6167, 0.6167, 0.7167, 0.6167, 0.6167, 0.6167, 0.6167, 0.6167, 0.7167, 0.7167, 0.8278, 0.6167, 0.8278, 0.6167, 0.8278, 0.7167, 0.8278, 0.6167, 0.9389, 0.6167, 0.8389, 0.6167, 0.8389, 0.6167, 0.9389, 0.6167, 0.8389, 0.7167, 0.8389, 0.7167, 0.8389, 0.6167, 0.8389, 0.8278, 0.1611, 0.7278, 0.1611, 0.7278, 0.1611, 0.8278, 0.1611, 0.7278, 0.1722, 0.8278, 0.1722, 0.8278, 0.1722, 0.7278, 0.1722, 0.8278, 0.1722, 0.8278, 0.2722, 0.8278, 0.2722, 0.8278, 0.1722, 0.8278, 0.2833, 0.8278, 0.3833, 0.8278, 0.3833, 0.8278, 0.2833, 0.8278, 0.3833, 0.7278, 0.3833, 0.7278, 0.3833, 0.8278, 0.3833, 0.7278, 0.3944, 0.8278, 0.3944, 0.8278, 0.3944, 0.7278, 0.3944, 0.8278, 0.4944, 0.7278, 0.4944, 0.7278, 0.4944, 0.8278, 0.4944, 0.7278, 0.5056, 0.8278, 0.5056, 0.8278, 0.5056, 0.7278, 0.5056, 0.8278, 0.5056, 0.8278, 0.6056, 0.8278, 0.6056, 0.8278, 0.5056, 0.8278, 0.7167, 0.7278, 0.7167, 0.7278, 0.7167, 0.8278, 0.7167, 0.7278, 0.7167, 0.7278, 0.6167, 0.7278, 0.6167, 0.7278, 0.7167, 0.7278, 0.7278, 0.8278, 0.7278, 0.8278, 0.7278, 0.7278, 0.7278, 0.8278, 0.8278, 0.7278, 0.8278, 0.7278, 0.8278, 0.8278, 0.8278, 0.7278, 0.8389, 0.8278, 0.8389, 0.8278, 0.8389, 0.7278, 0.8389, 0.8389, 0.2722, 0.8389, 0.1722, 0.8389, 0.1722, 0.8389, 0.2722, 0.8389, 0.3833, 0.8389, 0.2833, 0.8389, 0.2833, 0.8389, 0.3833, 0.9389, 0.4944, 0.8389, 0.4944, 0.8389, 0.4944, 0.9389, 0.4944, 0.8389, 0.5056, 0.9389, 0.5056, 0.9389, 0.5056, 0.8389, 0.5056, 0.8389, 0.6056, 0.8389, 0.5056, 0.8389, 0.5056, 0.8389, 0.6056, 0.9389, 0.7167, 0.8389, 0.7167, 0.8389, 0.7167, 0.9389, 0.7167, 0.8389, 0.7278, 0.9389, 0.7278, 0.9389, 0.7278, 0.8389, 0.7278, 0.1611, 0.1611, 0.1611, 0.1722, 0.1611, 0.1722, 0.1611, 0.1611, 0.1611, 0.2722, 0.1611, 0.2833, 0.1611, 0.2833, 0.1611, 0.2722, 0.1611, 0.3833, 0.1611, 0.3944, 0.1611, 0.3944, 0.1611, 0.3833, 0.1611, 0.6056, 0.1611, 0.6167, 0.1611, 0.6167, 0.1611, 0.6056, 0.1611, 0.7167, 0.1611, 0.7278, 0.1611, 0.7278, 0.1611, 0.7167, 0.1611, 0.8278, 0.1611, 0.8389, 0.1611, 0.8389, 0.1611, 0.8278, 0.2722, 0.1611, 0.2722, 0.1722, 0.2722, 0.1722, 0.2722, 0.1611, 0.1722, 0.1722, 0.1722, 0.1611, 0.1722, 0.1611, 0.1722, 0.1722, 0.2722, 0.3833, 0.2722, 0.3944, 0.2722, 0.3944, 0.2722, 0.3833, 0.1722, 0.3944, 0.1722, 0.3833, 0.1722, 0.3833, 0.1722, 0.3944, 0.2722, 0.8278, 0.2722, 0.8389, 0.2722, 0.8389, 0.2722, 0.8278, 0.1722, 0.8389, 0.1722, 0.8278, 0.1722, 0.8278, 0.1722, 0.8389, 0.3833, 0.3833, 0.3833, 0.3944, 0.3833, 0.3944, 0.3833, 0.3833, 0.2833, 0.3944, 0.2833, 0.3833, 0.2833, 0.3833, 0.2833, 0.3944, 0.3833, 0.6056, 0.3833, 0.6167, 0.3833, 0.6167, 0.3833, 0.6056, 0.2833, 0.6167, 0.2833, 0.6056, 0.2833, 0.6056, 0.2833, 0.6167, 0.3833, 0.8278, 0.3833, 0.8389, 0.3833, 0.8389, 0.3833, 0.8278, 0.2833, 0.8389, 0.2833, 0.8278, 0.2833, 0.8278, 0.2833, 0.8389, 0.4944, 0.2722, 0.4944, 0.2833, 0.4944, 0.2833, 0.4944, 0.2722, 0.3944, 0.2833, 0.3944, 0.2722, 0.3944, 0.2722, 0.3944, 0.2833, 0.4944, 0.4944, 0.4944, 0.5056, 0.4944, 0.5056, 0.4944, 0.4944, 0.3944, 0.5056, 0.3944, 0.4944, 0.3944, 0.4944, 0.3944, 0.5056, 0.4944, 0.7167, 0.4944, 0.7278, 0.4944, 0.7278, 0.4944, 0.7167, 0.3944, 0.7278, 0.3944, 0.7167, 0.3944, 0.7167, 0.3944, 0.7278, 0.6056, 0.2722, 0.6056, 0.2833, 0.6056, 0.2833, 0.6056, 0.2722, 0.5056, 0.2833, 0.5056, 0.2722, 0.5056, 0.2722, 0.5056, 0.2833, 0.6056, 0.6056, 0.6056, 0.6167, 0.6056, 0.6167, 0.6056, 0.6056, 0.5056, 0.6167, 0.5056, 0.6056, 0.5056, 0.6056, 0.5056, 0.6167, 0.6056, 0.8278, 0.6056, 0.8389, 0.6056, 0.8389, 0.6056, 0.8278, 0.5056, 0.8389, 0.5056, 0.8278, 0.5056, 0.8278, 0.5056, 0.8389, 0.7167, 0.1611, 0.7167, 0.1722, 0.7167, 0.1722, 0.7167, 0.1611, 0.6167, 0.1722, 0.6167, 0.1611, 0.6167, 0.1611, 0.6167, 0.1722, 0.7167, 0.7167, 0.7167, 0.7278, 0.7167, 0.7278, 0.7167, 0.7167, 0.6167, 0.7278, 0.6167, 0.7167, 0.6167, 0.7167, 0.6167, 0.7278, 0.8278, 0.2722, 0.8278, 0.2833, 0.8278, 0.2833, 0.8278, 0.2722, 0.7278, 0.2833, 0.7278, 0.2722, 0.7278, 0.2722, 0.7278, 0.2833, 0.8278, 0.6056, 0.8278, 0.6167, 0.8278, 0.6167, 0.8278, 0.6056, 0.7278, 0.6167, 0.7278, 0.6056, 0.7278, 0.6056, 0.7278, 0.6167, 0.8389, 0.1722, 0.8389, 0.1611, 0.8389, 0.1611, 0.8389, 0.1722, 0.8389, 0.2833, 0.8389, 0.2722, 0.8389, 0.2722, 0.8389, 0.2833, 0.8389, 0.3944, 0.8389, 0.3833, 0.8389, 0.3833, 0.8389, 0.3944, 0.8389, 0.6167, 0.8389, 0.6056, 0.8389, 0.6056, 0.8389, 0.6167, 0.8389, 0.8389, 0.8389, 0.8278, 0.8389, 0.8278, 0.8389, 0.8389, 0.1722, 0.2722, 0.1611, 0.2722, 0.1611, 0.2722, 0.1722, 0.2722, 0.1611, 0.1722, 0.1722, 0.1722, 0.1722, 0.1722, 0.1611, 0.1722, 0.1722, 0.4944, 0.1611, 0.4944, 0.1611, 0.4944, 0.1722, 0.4944, 0.1611, 0.3944, 0.1722, 0.3944, 0.1722, 0.3944, 0.1611, 0.3944, 0.1722, 0.6056, 0.1611, 0.6056, 0.1611, 0.6056, 0.1722, 0.6056, 0.1611, 0.5056, 0.1722, 0.5056, 0.1722, 0.5056, 0.1611, 0.5056, 0.1722, 0.8278, 0.1611, 0.8278, 0.1611, 0.8278, 0.1722, 0.8278, 0.1611, 0.7278, 0.1722, 0.7278, 0.1722, 0.7278, 0.1611, 0.7278, 0.2833, 0.1611, 0.2722, 0.1611, 0.2722, 0.1611, 0.2833, 0.1611, 0.2833, 0.2722, 0.2722, 0.2722, 0.2722, 0.2722, 0.2833, 0.2722, 0.2722, 0.1722, 0.2833, 0.1722, 0.2833, 0.1722, 0.2722, 0.1722, 0.2833, 0.6056, 0.2722, 0.6056, 0.2722, 0.6056, 0.2833, 0.6056, 0.2722, 0.5056, 0.2833, 0.5056, 0.2833, 0.5056, 0.2722, 0.5056, 0.2833, 0.7167, 0.2722, 0.7167, 0.2722, 0.7167, 0.2833, 0.7167, 0.2722, 0.6167, 0.2833, 0.6167, 0.2833, 0.6167, 0.2722, 0.6167, 0.2722, 0.8389, 0.2833, 0.8389, 0.2833, 0.8389, 0.2722, 0.8389, 0.3944, 0.1611, 0.3833, 0.1611, 0.3833, 0.1611, 0.3944, 0.1611, 0.3944, 0.3833, 0.3833, 0.3833, 0.3833, 0.3833, 0.3944, 0.3833, 0.3833, 0.2833, 0.3944, 0.2833, 0.3944, 0.2833, 0.3833, 0.2833, 0.3944, 0.4944, 0.3833, 0.4944, 0.3833, 0.4944, 0.3944, 0.4944, 0.3833, 0.3944, 0.3944, 0.3944, 0.3944, 0.3944, 0.3833, 0.3944, 0.3944, 0.6056, 0.3833, 0.6056, 0.3833, 0.6056, 0.3944, 0.6056, 0.3833, 0.5056, 0.3944, 0.5056, 0.3944, 0.5056, 0.3833, 0.5056, 0.3944, 0.8278, 0.3833, 0.8278, 0.3833, 0.8278, 0.3944, 0.8278, 0.3833, 0.7278, 0.3944, 0.7278, 0.3944, 0.7278, 0.3833, 0.7278, 0.3833, 0.8389, 0.3944, 0.8389, 0.3944, 0.8389, 0.3833, 0.8389, 0.5056, 0.1611, 0.4944, 0.1611, 0.4944, 0.1611, 0.5056, 0.1611, 0.5056, 0.2722, 0.4944, 0.2722, 0.4944, 0.2722, 0.5056, 0.2722, 0.4944, 0.1722, 0.5056, 0.1722, 0.5056, 0.1722, 0.4944, 0.1722, 0.5056, 0.7167, 0.4944, 0.7167, 0.4944, 0.7167, 0.5056, 0.7167, 0.4944, 0.6167, 0.5056, 0.6167, 0.5056, 0.6167, 0.4944, 0.6167, 0.4944, 0.8389, 0.5056, 0.8389, 0.5056, 0.8389, 0.4944, 0.8389, 0.6167, 0.1611, 0.6056, 0.1611, 0.6056, 0.1611, 0.6167, 0.1611, 0.6167, 0.3833, 0.6056, 0.3833, 0.6056, 0.3833, 0.6167, 0.3833, 0.6056, 0.2833, 0.6167, 0.2833, 0.6167, 0.2833, 0.6056, 0.2833, 0.6167, 0.4944, 0.6056, 0.4944, 0.6056, 0.4944, 0.6167, 0.4944, 0.6056, 0.3944, 0.6167, 0.3944, 0.6167, 0.3944, 0.6056, 0.3944, 0.6167, 0.6056, 0.6056, 0.6056, 0.6056, 0.6056, 0.6167, 0.6056, 0.6056, 0.5056, 0.6167, 0.5056, 0.6167, 0.5056, 0.6056, 0.5056, 0.6167, 0.8278, 0.6056, 0.8278, 0.6056, 0.8278, 0.6167, 0.8278, 0.6056, 0.7278, 0.6167, 0.7278, 0.6167, 0.7278, 0.6056, 0.7278, 0.7278, 0.1611, 0.7167, 0.1611, 0.7167, 0.1611, 0.7278, 0.1611, 0.7278, 0.2722, 0.7167, 0.2722, 0.7167, 0.2722, 0.7278, 0.2722, 0.7167, 0.1722, 0.7278, 0.1722, 0.7278, 0.1722, 0.7167, 0.1722, 0.7278, 0.3833, 0.7167, 0.3833, 0.7167, 0.3833, 0.7278, 0.3833, 0.7167, 0.2833, 0.7278, 0.2833, 0.7278, 0.2833, 0.7167, 0.2833, 0.7278, 0.4944, 0.7167, 0.4944, 0.7167, 0.4944, 0.7278, 0.4944, 0.7167, 0.3944, 0.7278, 0.3944, 0.7278, 0.3944, 0.7167, 0.3944, 0.7278, 0.6056, 0.7167, 0.6056, 0.7167, 0.6056, 0.7278, 0.6056, 0.7167, 0.5056, 0.7278, 0.5056, 0.7278, 0.5056, 0.7167, 0.5056, 0.7278, 0.8278, 0.7167, 0.8278, 0.7167, 0.8278, 0.7278, 0.8278, 0.7167, 0.7278, 0.7278, 0.7278, 0.7278, 0.7278, 0.7167, 0.7278, 0.7167, 0.8389, 0.7278, 0.8389, 0.7278, 0.8389, 0.7167, 0.8389, 0.8389, 0.1611, 0.8278, 0.1611, 0.8278, 0.1611, 0.8389, 0.1611, 0.8389, 0.4944, 0.8278, 0.4944, 0.8278, 0.4944, 0.8389, 0.4944, 0.8278, 0.3944, 0.8389, 0.3944, 0.8389, 0.3944, 0.8278, 0.3944, 0.8389, 0.7167, 0.8278, 0.7167, 0.8278, 0.7167, 0.8389, 0.7167, 0.8278, 0.6167, 0.8389, 0.6167, 0.8389, 0.6167, 0.8278, 0.6167, 0.8389, 0.8278, 0.8278, 0.8278, 0.8278, 0.8278, 0.8389, 0.8278, 0.8278, 0.7278, 0.8389, 0.7278, 0.8389, 0.7278, 0.8278, 0.7278, 0.8278, 0.8389, 0.8389, 0.8389, 0.8389, 0.8389, 0.8278, 0.8389])
me_plane.update()

# ---- objects
ob_light = bpy.data.objects.new('Light', light_light)
ob_camera = bpy.data.objects.new('Camera', cam_camera)
ob_plane = bpy.data.objects.new('Plane', me_plane)

# ---- transforms, parenting, visibility, modifiers, constraints
ob_light.location = (4.076, 1.005, 5.904)
ob_light.rotation_euler = (0.6503, 0.05522, 1.866)
ob_light.lock_rotations_4d = False
ob_light.empty_display_type = 'ARROWS'
ob_light.color = (0.0, 0.0, 0.0, 0.0)
ob_light.lineart.crease_threshold = 0.0
ob_camera.location = (7.359, -6.926, 4.958)
ob_camera.rotation_euler = (1.109, 0.0, 0.8149)
ob_camera.lock_rotations_4d = False
ob_camera.empty_display_type = 'ARROWS'
ob_camera.color = (0.0, 0.0, 0.0, 0.0)
ob_camera.display_type = 'WIRE'
ob_camera.lineart.crease_threshold = 0.0
ob_plane.location = (0.0, 0.0, 0.0)
ob_plane.rotation_euler = (1.571, -0.0, 0.0)
ob_plane.scale = (2.154, 2.154, 2.154)

# ---- collection membership
col_collection.objects.link(ob_light)
col_collection.objects.link(ob_camera)
col_collection.objects.link(ob_plane)

# ---- scene / render settings (as saved in the file)
scene.camera = ob_camera
scene.frame_start = 1; scene.frame_end = 250; scene.frame_set(1)
scene.render.engine = 'BLENDER_EEVEE_NEXT'
bpy.context.view_layer.update()
